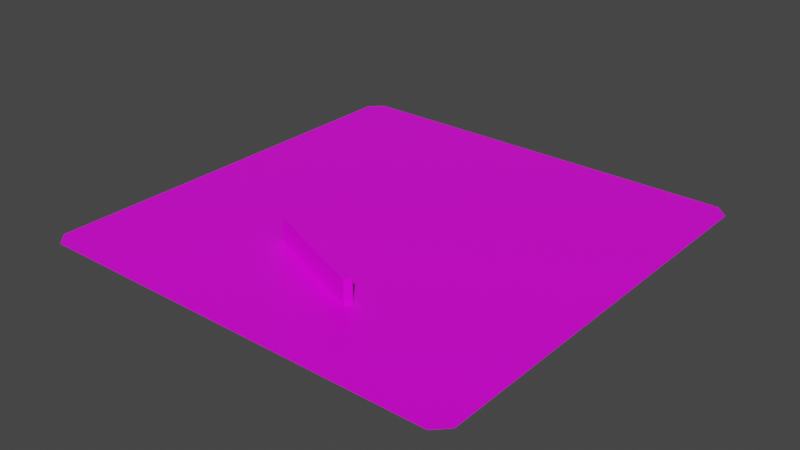 # Source: bake_wiper_texture_bad_rgb_only.test.blend  (saved by Blender 2.80.75; exported with 4.5.12 LTS)
import bpy
from mathutils import Matrix  # noqa: F401  (used for matrix-valued properties, if any)

bpy.ops.wm.read_factory_settings(use_empty=True)
scene = bpy.context.scene
scene.name = 'Scene_v1200'

# ---- collections
col_bad_wiper_image_rgb_only = bpy.data.collections.new('bad_wiper_image_rgb_only'); scene.collection.children.link(col_bad_wiper_image_rgb_only)

# ---- images (referenced by path relative to the original .blend; pixels are not part of the script)
import os
ASSET_DIR = os.environ.get("B2B_ASSET_DIR", "")  # directory of the original .blend (textures are referenced by path, not embedded)
HERE = os.path.dirname(os.path.abspath(__file__))  # packed textures are extracted next to this script under _unpacked/

def load_image(name, relpath, width, height, colorspace="sRGB"):
    """Load a texture the original file referenced (path relative to the .blend, or extracted next to this script)."""
    p = next((c for c in (os.path.join(HERE, relpath), os.path.join(ASSET_DIR, relpath)) if relpath and os.path.exists(c)), "")
    if p:
        img = bpy.data.images.load(p, check_existing=True)
        img.name = name
    else:  # same state as the original file: an image datablock whose file is absent (Cycles renders it pink)
        img = bpy.data.images.new(name, width, height)
        img.source = "FILE"
        img.filepath = "//" + (relpath or name)
    img.colorspace_settings.name = colorspace
    return img
img_rgb_only = load_image('RGB_only', 'RGB_only/RGB_only.png', 1024, 1024, 'sRGB')

# ---- materials (node trees are filled in below, after node groups)
mat_material_rgb_only = bpy.data.materials.new('Material_RGB_only')
mat_material_rgb_only.alpha_threshold = 0.0
mat_material_rgb_only.line_color = (0.0, 0.0, 0.0, 1.0)

# ---- material node trees
mat_material_rgb_only.use_nodes = True; mat_material_rgb_only.node_tree.nodes.clear()
_N = mat_material_rgb_only.node_tree.nodes; _L = mat_material_rgb_only.node_tree.links
n0 = _N.new('ShaderNodeOutputMaterial'); n0.name = 'Material Output'; n0.location = (300, 300)
n1 = _N.new('ShaderNodeBsdfPrincipled'); n1.name = 'Principled BSDF'; n1.location = (10, 300)
n1.distribution = 'GGX'
n1.subsurface_method = 'BURLEY'
n1.inputs[2].default_value = 0.4
n1.inputs[3].default_value = 1.45
n1.inputs[27].default_value = (0.0, 0.0, 0.0, 1.0)
n1.inputs[28].default_value = 1.0
n2 = _N.new('ShaderNodeTexImage'); n2.name = 'Image Texture'; n2.location = (-322, 276)
n2.image = img_rgb_only
_L.new(n1.outputs[0], n0.inputs[0])
_L.new(n2.outputs[0], n1.inputs[0])
n0.is_active_output = True

# ---- world
world_world = bpy.data.worlds.new('World'); scene.world = world_world
world_world.use_nodes = True; world_world.node_tree.nodes.clear()
_N = world_world.node_tree.nodes; _L = world_world.node_tree.links
n0 = _N.new('ShaderNodeOutputWorld'); n0.name = 'World Output'; n0.location = (300, 300)
n1 = _N.new('ShaderNodeBackground'); n1.name = 'Background'; n1.location = (10, 300)
n1.inputs[0].default_value = (0.05088, 0.05088, 0.05088, 1.0)
_L.new(n1.outputs[0], n0.inputs[0])
n0.is_active_output = True
world_world.color = (0.05088, 0.05088, 0.05088)
world_world.use_sun_shadow = False
world_world.sun_shadow_jitter_overblur = 0.0

# ---- meshes
me_plane_003 = bpy.data.meshes.new('Plane.003')
me_plane_003.from_pydata([(-0.5, 0.4704, 0.0), (-0.4704, 0.5, 0.0), (-0.4704, -0.5, 0.0), (-0.5, -0.4704, 0.0), (0.5, 0.4704, 0.0), (0.4704, 0.5, 0.0), (0.5, -0.4704, 0.0), (0.4704, -0.5, 0.0)], [], [(1, 0, 3, 2, 7, 6, 4, 5)])
_uv = me_plane_003.uv_layers.new(name='UVMap')
_uv.uv.foreach_set('vector', [0.02963, 1.0, 1.49e-07, 0.9704, 0.0, 0.02963, 0.02963, 1.49e-07, 0.9704, 0.0, 1.0, 0.02963, 1.0, 0.9704, 0.9704, 1.0])
me_plane_003.materials.append(mat_material_rgb_only)
me_plane_003.use_remesh_preserve_volume = False
me_plane_003.use_remesh_preserve_attributes = False
me_plane_003.use_mirror_vertex_groups = False
me_plane_003.update()
me_cube_001 = bpy.data.meshes.new('Cube.001')
me_cube_001.from_pydata([(-0.1417, -0.009205, -0.05472), (-0.1417, -0.009205, 0.05472), (-0.1417, 0.009205, -0.05472), (-0.1417, 0.009205, 0.05472), (0.1417, -0.009205, -0.05472), (0.1417, -0.009205, 0.05472), (0.1417, 0.009205, -0.05472), (0.1417, 0.009205, 0.05472)], [], [(0, 1, 3, 2), (2, 3, 7, 6), (6, 7, 5, 4), (4, 5, 1, 0), (2, 6, 4, 0), (7, 3, 1, 5)])
_uv = me_cube_001.uv_layers.new(name='UVMap')
_uv.uv.foreach_set('vector', [0.9598, 0.9197, 0.9598, 0.8231, 0.9766, 0.8231, 0.9766, 0.9197, 0.8264, 0.7266, 0.9262, 0.7266, 0.9262, 0.9766, 0.8264, 0.9766, 0.9598, 0.8231, 0.9598, 0.7266, 0.9766, 0.7266, 0.9766, 0.8231, 0.7266, 0.7266, 0.8264, 0.7266, 0.8264, 0.9766, 0.7266, 0.9766, 0.943, 0.9766, 0.943, 0.7266, 0.9598, 0.7266, 0.9598, 0.9766, 0.943, 0.7266, 0.943, 0.9766, 0.9262, 0.9766, 0.9262, 0.7266])
me_cube_001.materials.append(mat_material_rgb_only)
me_cube_001.use_remesh_preserve_volume = False
me_cube_001.use_remesh_preserve_attributes = False
me_cube_001.use_mirror_vertex_groups = False
me_cube_001.update()
arm_armature_000 = bpy.data.armatures.new('Armature.000')  # bones are not reproduced

# ---- objects
ob_windshield_001 = bpy.data.objects.new('windshield.001', me_plane_003)
ob_wiper_1_right_up_by_arm_001 = bpy.data.objects.new('wiper_1_right_up_by_arm.001', me_cube_001)
ob_armature_001 = bpy.data.objects.new('Armature.001', arm_armature_000)

# ---- transforms, parenting, visibility, modifiers, constraints
ob_windshield_001.location = (0.0, 0.0, 0.0)
ob_windshield_001.lineart.crease_threshold = 0.0
ob_wiper_1_right_up_by_arm_001.parent = ob_armature_001
ob_wiper_1_right_up_by_arm_001.matrix_parent_inverse = Matrix(((-0.925, -0.3801, 0.0, 0.0), (0.3801, -0.925, 0.0, -0.25), (-0.0, -0.0, 1.0, -0.0), (-0.0, 0.0, -0.0, 1.0)))
ob_wiper_1_right_up_by_arm_001.location = (0.0, 0.0, 0.0)
ob_wiper_1_right_up_by_arm_001.lineart.crease_threshold = 0.0
ob_armature_001.location = (0.0, 0.0, 0.0)
ob_armature_001.lineart.crease_threshold = 0.0

# ---- collection membership
col_bad_wiper_image_rgb_only.objects.link(ob_windshield_001)
col_bad_wiper_image_rgb_only.objects.link(ob_wiper_1_right_up_by_arm_001)
col_bad_wiper_image_rgb_only.objects.link(ob_armature_001)

# ---- scene / render settings (as saved in the file)
scene.frame_start = 1; scene.frame_end = 250; scene.frame_set(255)
scene.render.engine = 'CYCLES'
scene.cycles.use_denoising = False
scene.cycles.samples = 128
scene.cycles.sampling_pattern = 'TABULATED_SOBOL'
scene.cycles.use_adaptive_sampling = False
scene.cycles.use_light_tree = False
scene.view_settings.view_transform = 'Filmic'
bpy.context.view_layer.update()

# ---- added for rendering (the .blend has no active camera and no usable light): camera, sun
cam_auto = bpy.data.cameras.new('AutoCamera')
cam_auto.lens = 50.0
cam_auto.sensor_width = 36.0
cam_auto.clip_end = 1000.0
ob_auto_camera = bpy.data.objects.new('AutoCamera', cam_auto)
scene.collection.objects.link(ob_auto_camera)
ob_auto_camera.location = (1.31238, -1.57485, 1.0499)
ob_auto_camera.rotation_euler = (1.09748, -7.21219e-08, 0.694738)
scene.camera = ob_auto_camera
light_auto_sun = bpy.data.lights.new('AutoSun', 'SUN')
light_auto_sun.energy = 3.0
light_auto_sun.angle = 0.0523599
ob_auto_sun = bpy.data.objects.new('AutoSun', light_auto_sun)
scene.collection.objects.link(ob_auto_sun)
ob_auto_sun.rotation_euler = (0.872665, 0.174533, 0.523599)
bpy.context.view_layer.update()
